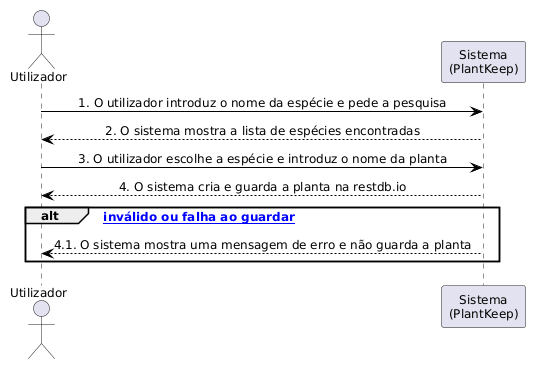

The diagram above was rendered by PlantUML. Its source (embedded in the PNG):
@startuml
skinparam defaultFontSize 12
skinparam sequenceMessageAlign center
skinparam ArrowColor #000000
skinparam sequenceArrowColor #000000
actor "Utilizador" as u
participant "Sistema\n(PlantKeep)" as s
u -> s : 1. O utilizador introduz o nome da espécie e pede a pesquisa
s --> u : 2. O sistema mostra a lista de espécies encontradas
u -> s : 3. O utilizador escolhe a espécie e introduz o nome da planta
s --> u : 4. O sistema cria e guarda a planta na restdb.io
alt [Nome inválido ou falha ao guardar]
    s --> u : 4.1. O sistema mostra uma mensagem de erro e não guarda a planta
end
@enduml